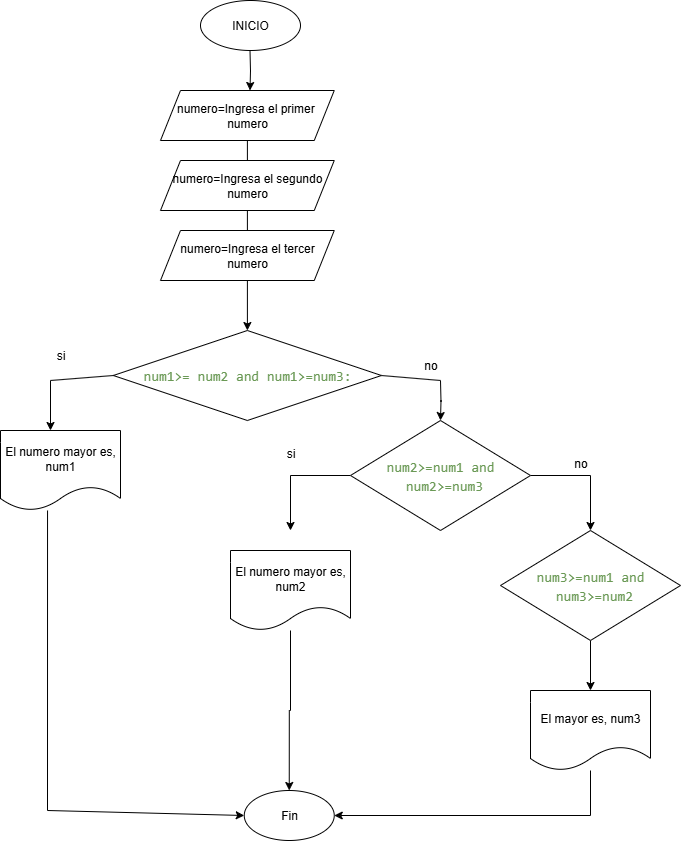

The diagram above was exported from draw.io. Its source (the exported page's mxGraphModel, read from the mxfile embedded in the PNG):
<mxGraphModel dx="872" dy="465" grid="1" gridSize="10" guides="1" tooltips="1" connect="1" arrows="1" fold="1" page="1" pageScale="1" pageWidth="827" pageHeight="1169" math="0" shadow="0">
  <root>
    <mxCell id="0" />
    <mxCell id="1" parent="0" />
    <mxCell id="guWJsiMklLR1WEQ-CeS6-11" value="" style="edgeStyle=orthogonalEdgeStyle;rounded=0;orthogonalLoop=1;jettySize=auto;html=1;" edge="1" parent="1" source="guWJsiMklLR1WEQ-CeS6-3" target="guWJsiMklLR1WEQ-CeS6-4">
      <mxGeometry relative="1" as="geometry" />
    </mxCell>
    <mxCell id="guWJsiMklLR1WEQ-CeS6-1" value="INICIO" style="ellipse;whiteSpace=wrap;html=1;" vertex="1" parent="1">
      <mxGeometry x="350" y="20" width="100" height="50" as="geometry" />
    </mxCell>
    <mxCell id="guWJsiMklLR1WEQ-CeS6-3" value="numero=Ingresa el primer&amp;nbsp; numero" style="shape=parallelogram;perimeter=parallelogramPerimeter;whiteSpace=wrap;html=1;fixedSize=1;" vertex="1" parent="1">
      <mxGeometry x="310" y="110" width="173.75" height="50" as="geometry" />
    </mxCell>
    <mxCell id="guWJsiMklLR1WEQ-CeS6-13" value="" style="edgeStyle=orthogonalEdgeStyle;rounded=0;orthogonalLoop=1;jettySize=auto;html=1;" edge="1" parent="1">
      <mxGeometry relative="1" as="geometry">
        <mxPoint x="399.5" y="70" as="sourcePoint" />
        <mxPoint x="399.5" y="110" as="targetPoint" />
      </mxGeometry>
    </mxCell>
    <mxCell id="B7Og32FZqYX0m5gd4gmi-4" value="numero=Ingresa el segundo numero" style="shape=parallelogram;perimeter=parallelogramPerimeter;whiteSpace=wrap;html=1;fixedSize=1;" vertex="1" parent="1">
      <mxGeometry x="310" y="180" width="173.75" height="50" as="geometry" />
    </mxCell>
    <mxCell id="B7Og32FZqYX0m5gd4gmi-5" value="numero=Ingresa el tercer numero" style="shape=parallelogram;perimeter=parallelogramPerimeter;whiteSpace=wrap;html=1;fixedSize=1;" vertex="1" parent="1">
      <mxGeometry x="310" y="250" width="173.75" height="50" as="geometry" />
    </mxCell>
    <mxCell id="guWJsiMklLR1WEQ-CeS6-5" value="El numero mayor es, num1" style="shape=document;whiteSpace=wrap;html=1;boundedLbl=1;" vertex="1" parent="1">
      <mxGeometry x="150" y="450" width="120" height="80" as="geometry" />
    </mxCell>
    <mxCell id="guWJsiMklLR1WEQ-CeS6-18" value="si" style="text;html=1;align=center;verticalAlign=middle;resizable=0;points=[];autosize=1;strokeColor=none;fillColor=none;" vertex="1" parent="1">
      <mxGeometry x="195" y="360" width="30" height="30" as="geometry" />
    </mxCell>
    <mxCell id="guWJsiMklLR1WEQ-CeS6-19" value="no" style="text;html=1;align=center;verticalAlign=middle;resizable=0;points=[];autosize=1;strokeColor=none;fillColor=none;" vertex="1" parent="1">
      <mxGeometry x="560" y="370" width="40" height="30" as="geometry" />
    </mxCell>
    <mxCell id="MQy1qArE2LG2mpUqa29w-10" style="edgeStyle=orthogonalEdgeStyle;rounded=0;orthogonalLoop=1;jettySize=auto;html=1;" edge="1" parent="1" source="guWJsiMklLR1WEQ-CeS6-21" target="guWJsiMklLR1WEQ-CeS6-26">
      <mxGeometry relative="1" as="geometry" />
    </mxCell>
    <mxCell id="guWJsiMklLR1WEQ-CeS6-21" value="El numero mayor es, num2" style="shape=document;whiteSpace=wrap;html=1;boundedLbl=1;" vertex="1" parent="1">
      <mxGeometry x="380" y="570" width="120" height="80" as="geometry" />
    </mxCell>
    <mxCell id="guWJsiMklLR1WEQ-CeS6-26" value="Fin" style="ellipse;whiteSpace=wrap;html=1;" vertex="1" parent="1">
      <mxGeometry x="393.75" y="810" width="90" height="50" as="geometry" />
    </mxCell>
    <mxCell id="guWJsiMklLR1WEQ-CeS6-32" value="" style="endArrow=classic;html=1;rounded=0;entryX=0;entryY=0.5;entryDx=0;entryDy=0;exitX=0.392;exitY=1;exitDx=0;exitDy=0;exitPerimeter=0;" edge="1" parent="1" source="guWJsiMklLR1WEQ-CeS6-5" target="guWJsiMklLR1WEQ-CeS6-26">
      <mxGeometry width="50" height="50" relative="1" as="geometry">
        <mxPoint x="200" y="460" as="sourcePoint" />
        <mxPoint x="490" y="480" as="targetPoint" />
        <Array as="points">
          <mxPoint x="197" y="830" />
        </Array>
      </mxGeometry>
    </mxCell>
    <mxCell id="guWJsiMklLR1WEQ-CeS6-4" value="&lt;div style=&quot;font-family: Consolas, &amp;quot;Courier New&amp;quot;, monospace; font-size: 14px; line-height: 19px; white-space: pre;&quot;&gt;&lt;div style=&quot;line-height: 19px;&quot;&gt;&lt;div style=&quot;line-height: 19px;&quot;&gt;&lt;span&gt;&lt;font style=&quot;color: light-dark(rgb(106, 153, 85), rgb(255, 255, 255));&quot;&gt;num1&amp;gt;= num2 and num1&amp;gt;=num3:&lt;/font&gt;&lt;/span&gt;&lt;/div&gt;&lt;/div&gt;&lt;/div&gt;" style="rhombus;whiteSpace=wrap;html=1;" vertex="1" parent="1">
      <mxGeometry x="262.81" y="350" width="268.12" height="90" as="geometry" />
    </mxCell>
    <mxCell id="guWJsiMklLR1WEQ-CeS6-14" value="" style="endArrow=none;html=1;rounded=0;entryX=0;entryY=0.5;entryDx=0;entryDy=0;" edge="1" parent="1" target="guWJsiMklLR1WEQ-CeS6-4">
      <mxGeometry width="50" height="50" relative="1" as="geometry">
        <mxPoint x="200" y="400" as="sourcePoint" />
        <mxPoint x="230" y="420" as="targetPoint" />
      </mxGeometry>
    </mxCell>
    <mxCell id="guWJsiMklLR1WEQ-CeS6-15" value="" style="edgeStyle=orthogonalEdgeStyle;rounded=0;orthogonalLoop=1;jettySize=auto;html=1;" edge="1" parent="1">
      <mxGeometry relative="1" as="geometry">
        <mxPoint x="200" y="400" as="sourcePoint" />
        <mxPoint x="200" y="450" as="targetPoint" />
      </mxGeometry>
    </mxCell>
    <mxCell id="guWJsiMklLR1WEQ-CeS6-16" value="" style="edgeStyle=orthogonalEdgeStyle;rounded=0;orthogonalLoop=1;jettySize=auto;html=1;" edge="1" parent="1">
      <mxGeometry relative="1" as="geometry">
        <mxPoint x="590" y="400" as="sourcePoint" />
        <mxPoint x="590" y="440" as="targetPoint" />
      </mxGeometry>
    </mxCell>
    <mxCell id="guWJsiMklLR1WEQ-CeS6-17" value="" style="endArrow=none;html=1;rounded=0;exitX=1;exitY=0.5;exitDx=0;exitDy=0;" edge="1" parent="1" source="guWJsiMklLR1WEQ-CeS6-4">
      <mxGeometry width="50" height="50" relative="1" as="geometry">
        <mxPoint x="550" y="410" as="sourcePoint" />
        <mxPoint x="590" y="400" as="targetPoint" />
      </mxGeometry>
    </mxCell>
    <mxCell id="B7Og32FZqYX0m5gd4gmi-9" style="edgeStyle=orthogonalEdgeStyle;rounded=0;orthogonalLoop=1;jettySize=auto;html=1;" edge="1" parent="1" source="B7Og32FZqYX0m5gd4gmi-8">
      <mxGeometry relative="1" as="geometry">
        <mxPoint x="740" y="550" as="targetPoint" />
        <Array as="points">
          <mxPoint x="740" y="495" />
        </Array>
      </mxGeometry>
    </mxCell>
    <mxCell id="MQy1qArE2LG2mpUqa29w-9" value="" style="edgeStyle=orthogonalEdgeStyle;rounded=0;orthogonalLoop=1;jettySize=auto;html=1;" edge="1" parent="1" source="B7Og32FZqYX0m5gd4gmi-8">
      <mxGeometry relative="1" as="geometry">
        <mxPoint x="440" y="550" as="targetPoint" />
        <Array as="points">
          <mxPoint x="440" y="495" />
        </Array>
      </mxGeometry>
    </mxCell>
    <mxCell id="B7Og32FZqYX0m5gd4gmi-8" value="&lt;div style=&quot;font-family: Consolas, &amp;quot;Courier New&amp;quot;, monospace; font-size: 14px; line-height: 19px; white-space: pre;&quot;&gt;&lt;span&gt;&lt;font style=&quot;color: light-dark(rgb(106, 153, 85), rgb(255, 255, 255));&quot;&gt;num2&amp;gt;=num1 and&lt;/font&gt;&lt;/span&gt;&lt;/div&gt;&lt;div style=&quot;font-family: Consolas, &amp;quot;Courier New&amp;quot;, monospace; font-size: 14px; line-height: 19px; white-space: pre;&quot;&gt;&lt;span&gt;&lt;font style=&quot;color: light-dark(rgb(106, 153, 85), rgb(255, 255, 255));&quot;&gt; num2&amp;gt;=num3&lt;/font&gt;&lt;/span&gt;&lt;/div&gt;" style="rhombus;whiteSpace=wrap;html=1;" vertex="1" parent="1">
      <mxGeometry x="500" y="440" width="180" height="110" as="geometry" />
    </mxCell>
    <mxCell id="MQy1qArE2LG2mpUqa29w-13" style="edgeStyle=orthogonalEdgeStyle;rounded=0;orthogonalLoop=1;jettySize=auto;html=1;entryX=1;entryY=0.5;entryDx=0;entryDy=0;" edge="1" parent="1" source="B7Og32FZqYX0m5gd4gmi-10" target="guWJsiMklLR1WEQ-CeS6-26">
      <mxGeometry relative="1" as="geometry">
        <Array as="points">
          <mxPoint x="740" y="835" />
        </Array>
      </mxGeometry>
    </mxCell>
    <mxCell id="B7Og32FZqYX0m5gd4gmi-10" value="El mayor es, num3" style="shape=document;whiteSpace=wrap;html=1;boundedLbl=1;" vertex="1" parent="1">
      <mxGeometry x="680" y="710" width="120" height="80" as="geometry" />
    </mxCell>
    <mxCell id="MQy1qArE2LG2mpUqa29w-5" value="si" style="text;html=1;align=center;verticalAlign=middle;resizable=0;points=[];autosize=1;strokeColor=none;fillColor=none;" vertex="1" parent="1">
      <mxGeometry x="425" y="458" width="30" height="30" as="geometry" />
    </mxCell>
    <mxCell id="MQy1qArE2LG2mpUqa29w-6" value="no" style="text;html=1;align=center;verticalAlign=middle;resizable=0;points=[];autosize=1;strokeColor=none;fillColor=none;" vertex="1" parent="1">
      <mxGeometry x="710" y="468" width="40" height="30" as="geometry" />
    </mxCell>
    <mxCell id="MQy1qArE2LG2mpUqa29w-12" style="edgeStyle=orthogonalEdgeStyle;rounded=0;orthogonalLoop=1;jettySize=auto;html=1;entryX=0.5;entryY=0;entryDx=0;entryDy=0;" edge="1" parent="1" source="MQy1qArE2LG2mpUqa29w-11" target="B7Og32FZqYX0m5gd4gmi-10">
      <mxGeometry relative="1" as="geometry" />
    </mxCell>
    <mxCell id="MQy1qArE2LG2mpUqa29w-11" value="&lt;div style=&quot;font-family: Consolas, &amp;quot;Courier New&amp;quot;, monospace; font-size: 14px; line-height: 19px; white-space: pre;&quot;&gt;&lt;span&gt;&lt;font style=&quot;color: light-dark(rgb(106, 153, 85), rgb(255, 255, 255));&quot;&gt;num3&amp;gt;=num1 and&lt;/font&gt;&lt;/span&gt;&lt;/div&gt;&lt;div style=&quot;font-family: Consolas, &amp;quot;Courier New&amp;quot;, monospace; font-size: 14px; line-height: 19px; white-space: pre;&quot;&gt;&lt;span&gt;&lt;font style=&quot;color: light-dark(rgb(106, 153, 85), rgb(255, 255, 255));&quot;&gt; num3&amp;gt;=num2&lt;/font&gt;&lt;/span&gt;&lt;/div&gt;" style="rhombus;whiteSpace=wrap;html=1;" vertex="1" parent="1">
      <mxGeometry x="650" y="550" width="180" height="110" as="geometry" />
    </mxCell>
  </root>
</mxGraphModel>